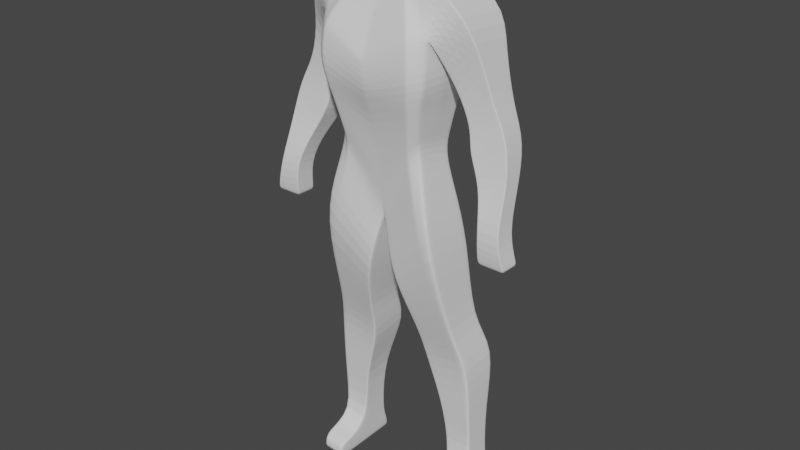 # Source: HumanBase2.blend  (saved by Blender 2.91.10; exported with 4.5.12 LTS)
import bpy
from mathutils import Matrix  # noqa: F401  (used for matrix-valued properties, if any)

bpy.ops.wm.read_factory_settings(use_empty=True)
scene = bpy.context.scene
scene.name = 'Scene'

# ---- collections
col_collection = bpy.data.collections.new('Collection'); scene.collection.children.link(col_collection)

# ---- world
world_world = bpy.data.worlds.new('World'); scene.world = world_world
world_world.use_nodes = True; world_world.node_tree.nodes.clear()
_N = world_world.node_tree.nodes; _L = world_world.node_tree.links
n0 = _N.new('ShaderNodeOutputWorld'); n0.name = 'World Output'; n0.location = (300, 300)
n1 = _N.new('ShaderNodeBackground'); n1.name = 'Background'; n1.location = (10, 300)
n1.inputs[0].default_value = (0.05088, 0.05088, 0.05088, 1.0)
_L.new(n1.outputs[0], n0.inputs[0])
n0.is_active_output = True
world_world.color = (0.05088, 0.05088, 0.05088)
world_world.use_sun_shadow = False
world_world.sun_shadow_jitter_overblur = 0.0

# ---- meshes
me_plane = bpy.data.meshes.new('Plane')
me_plane.from_pydata([(-0.2151, 0.3215, -0.07029), (0.0, -0.03089, -0.1231), (-0.1139, 1.18, -0.1253), (0.0, 1.174, -0.1253), (-0.348, -0.5702, -0.1407), (-0.1551, -0.5892, -0.1407), (-0.4164, -1.411, -0.1946), (-0.2827, -1.43, -0.1946), (-0.2873, 0.87, -0.1846), (0.0, 0.7593, -0.1385), (-0.4155, 1.027, -0.2044), (-0.3001, 0.8401, -0.1846), (-0.5249, 0.5792, -0.1443), (-0.4157, 0.442, -0.1177), (-0.648, 0.06552, 0.03038), (-0.5479, 0.08426, 0.03038), (-0.6877, -0.08108, 0.01519), (-0.5463, -0.08065, 0.01519), (-0.3251, -0.1282, -0.1231), (-0.07497, -0.3655, -0.1297), (-0.4116, -0.7503, -0.2601), (-0.1607, -0.7935, -0.2601), (-0.4141, -1.088, -0.189), (-0.2625, -1.073, -0.189), (-0.6082, 0.4466, -0.1177), (-0.415, 0.3649, -0.09495), (-0.6404, 0.2482, -0.02659), (-0.4971, 0.2283, -0.02659), (-0.4685, 0.8318, -0.1481), (-0.3307, 0.6581, -0.1367), (-0.3057, 0.7277, -0.1385), (0.0, 0.5816, -0.1187), (-0.4261, -1.567, -0.2407), (-0.288, -1.569, -0.2394), (-0.1108, 1.353, -0.1187), (0.0, 1.335, -0.1187), (-0.2151, 0.3673, 0.1245), (0.0, 0.006476, 0.115), (-0.1139, 1.187, 0.08862), (0.0, 1.181, 0.08862), (-0.348, -0.5922, 0.04466), (-0.1551, -0.6111, 0.04466), (-0.4164, -1.429, -0.06743), (-0.2827, -1.448, -0.06743), (-0.2873, 0.9101, 0.1798), (0.0, 0.7678, 0.2564), (-0.4155, 1.076, 0.1361), (-0.3001, 0.8912, 0.1666), (-0.5249, 0.6134, 0.01266), (-0.4157, 0.4914, 0.01646), (-0.648, 0.08071, 0.1418), (-0.5479, 0.09946, 0.1418), (-0.6877, -0.07729, 0.1266), (-0.5463, -0.07685, 0.1266), (-0.3251, -0.0886, 0.1941), (-0.07497, -0.3083, 0.1524), (-0.4116, -0.7747, -0.01908), (-0.1607, -0.8178, -0.01908), (-0.4141, -1.099, -0.03446), (-0.2625, -1.084, -0.03446), (-0.6082, 0.496, 0.01646), (-0.415, 0.3991, 0.03545), (-0.6404, 0.2824, 0.05444), (-0.4971, 0.2624, 0.05444), (-0.4685, 0.8356, 0.03165), (-0.3307, 0.6619, 0.01266), (-0.3057, 0.7252, 0.2051), (0.0, 0.6407, 0.2564), (-0.4261, -1.563, -0.05864), (-0.288, -1.571, -0.05396), (-0.1108, 1.274, 0.08862), (0.0, 1.255, 0.08862), (-0.1748, 0.2554, -0.1017), (-0.09252, 1.179, -0.1253), (-0.3118, -0.5737, -0.1407), (-0.3913, -1.415, -0.1946), (-0.2334, 0.8493, -0.176), (-0.2782, -0.1726, -0.1243), (-0.3646, -0.7584, -0.2601), (-0.3857, -1.085, -0.189), (-0.2484, 0.7003, -0.1348), (-0.3868, -1.569, -0.2407), (-0.09004, 1.349, -0.1187), (-0.1748, 0.2997, 0.1515), (-0.09252, 1.185, 0.08862), (-0.3118, -0.5957, 0.04466), (-0.3913, -1.433, -0.06743), (-0.2334, 0.8924, 0.2358), (-0.2782, -0.1298, 0.1863), (-0.3646, -0.7828, -0.01908), (-0.3857, -1.096, -0.03446), (-0.2484, 0.7183, 0.2564), (-0.3868, -1.565, -0.05864), (-0.09004, 1.27, 0.08862), (-0.2618, 0.5803, -0.1042), (0.0, 0.3881, -0.1008), (-0.2618, 0.5929, 0.1918), (0.0, 0.49, 0.1861), (-0.2163, 0.5682, 0.2139), (-0.2163, 0.5443, -0.1036), (-0.02822, -0.1568, -0.1256), (-0.2565, 0.1522, -0.09016), (-0.02822, -0.112, 0.1291), (-0.2565, 0.1957, 0.1507), (-0.2137, 0.138, 0.1646), (-0.2137, 0.09432, -0.1102), (-0.2337, 0.4247, -0.08381), (-0.2337, 0.4572, 0.1514), (-0.1913, 0.3706, -0.1024), (0.0, 0.1361, -0.1142), (0.0, 0.1992, 0.1434), (-0.1913, 0.4067, 0.1764), (-0.1674, 0.2433, -0.1026), (-0.3052, -0.5744, -0.1407), (-0.3867, -1.415, -0.1946), (-0.2696, -0.1808, -0.1245), (-0.356, -0.7599, -0.2601), (-0.3805, -1.085, -0.189), (-0.3795, -1.57, -0.2407), (-0.1674, 0.2873, 0.1499), (-0.3052, -0.5964, 0.04466), (-0.3867, -1.433, -0.06743), (-0.2696, -0.1373, 0.1849), (-0.356, -0.7842, -0.01908), (-0.3805, -1.096, -0.03446), (-0.3795, -1.565, -0.05864), (-0.08861, 1.179, -0.1253), (-0.2235, 0.8455, -0.1744), (-0.2379, 0.6953, -0.1341), (-0.08624, 1.349, -0.1187), (-0.08861, 1.185, 0.08862), (-0.2235, 0.8871, 0.2367), (-0.2379, 0.715, 0.2564), (-0.08624, 1.27, 0.08862), (-0.2072, 0.5649, 0.2127), (-0.2072, 0.5377, -0.1035), (-0.2059, 0.0837, -0.1108), (-0.2059, 0.1275, 0.1631), (-0.1832, 0.3607, -0.1029), (-0.1832, 0.3979, 0.175), (-0.01569, -0.00519, -0.1212), (-0.1692, -0.5878, -0.1407), (-0.2924, -1.429, -0.1946), (-0.09321, -0.3482, -0.1292), (-0.179, -0.7903, -0.2601), (-0.2736, -1.074, -0.189), (-0.3033, -1.568, -0.2394), (-0.01569, 0.03279, 0.1183), (-0.1692, -0.6098, 0.04466), (-0.2924, -1.447, -0.06743), (-0.09321, -0.2923, 0.1554), (-0.179, -0.8147, -0.01908), (-0.2736, -1.085, -0.03446), (-0.3033, -1.57, -0.05396), (-0.01942, 0.4021, -0.1011), (-0.04487, -0.08956, 0.1323), (-0.01717, 0.1572, -0.1132), (-0.008305, 1.174, -0.1253), (-0.02095, 0.7674, -0.1418), (-0.02229, 0.5923, -0.1201), (-0.008082, 1.336, -0.1187), (-0.008305, 1.181, 0.08862), (-0.02095, 0.779, 0.2545), (-0.02229, 0.6477, 0.2564), (-0.008082, 1.257, 0.08862), (-0.01942, 0.497, 0.1886), (-0.04487, -0.1343, -0.1242), (-0.01717, 0.2178, 0.1463), (0.0, 1.157, -0.1258), (-0.121, 1.167, -0.1277), (-0.4108, 1.02, -0.2036), (-0.5204, 0.5736, -0.1432), (-0.6439, 0.06628, 0.03038), (-0.6819, -0.08107, 0.01519), (-0.6003, 0.4433, -0.1168), (-0.6346, 0.2474, -0.02659), (-0.4628, 0.8247, -0.1477), (0.0, 1.164, 0.09549), (-0.121, 1.175, 0.09235), (-0.4108, 1.069, 0.1373), (-0.5204, 0.6084, 0.01282), (-0.6439, 0.08148, 0.1418), (-0.6819, -0.07727, 0.1266), (-0.6003, 0.492, 0.01724), (-0.6346, 0.2816, 0.05444), (-0.4628, 0.8285, 0.03087), (-0.09829, 1.173, 0.09465), (-0.09829, 1.165, -0.1274), (-0.09414, 1.173, 0.09468), (-0.09414, 1.165, -0.1273), (-0.008822, 1.165, 0.09541), (-0.008822, 1.158, -0.126), (-0.2738, 0.8941, -0.18), (-0.309, 0.8547, -0.1862), (-0.4242, 0.4527, -0.1198), (-0.5556, 0.08281, 0.03038), (-0.5573, -0.08069, 0.01519), (-0.43, 0.3713, -0.09672), (-0.5082, 0.2298, -0.02659), (-0.3414, 0.6716, -0.1376), (-0.2738, 0.9316, 0.1727), (-0.309, 0.9056, 0.1642), (-0.4242, 0.5009, 0.01616), (-0.5556, 0.098, 0.1418), (-0.5573, -0.07689, 0.1266), (-0.43, 0.4066, 0.03397), (-0.5082, 0.264, 0.05444), (-0.3414, 0.6754, 0.01414), (-0.2225, 0.8749, -0.172), (-0.2131, 0.8713, -0.1706), (-0.01997, 0.799, -0.1406), (0.0, 0.7915, -0.1374), (0.0, 0.7999, 0.2433), (-0.2225, 0.9151, 0.2244), (-0.2131, 0.9103, 0.2252), (-0.01997, 0.8102, 0.2416), (-0.6404, 0.2509, -0.02016), (-0.6082, 0.4505, -0.1071), (-0.5479, 0.08547, 0.03922), (-0.5463, -0.08035, 0.02403), (-0.1139, 1.18, -0.1083), (-0.1108, 1.346, -0.1022), (-0.4971, 0.231, -0.02016), (-0.3251, -0.125, -0.09793), (-0.2151, 0.3251, -0.05484), (-0.07497, -0.3609, -0.1073), (-0.1551, -0.5909, -0.126), (-0.4685, 0.8321, -0.1339), (-0.4155, 1.031, -0.1774), (-0.3057, 0.7275, -0.1112), (-0.3307, 0.6584, -0.1249), (-0.4157, 0.446, -0.1071), (-0.4116, -0.7522, -0.241), (-0.348, -0.5719, -0.126), (-0.2873, 0.8732, -0.1557), (-0.3001, 0.8442, -0.1568), (-0.1607, -0.7954, -0.241), (-0.2625, -1.073, -0.1768), (-0.5249, 0.5819, -0.1319), (-0.4141, -1.089, -0.1768), (-0.2827, -1.432, -0.1849), (-0.288, -1.569, -0.2258), (-0.4261, -1.564, -0.2262), (0.0, -0.02793, -0.1042), (-0.648, 0.06672, 0.03922), (-0.4164, -1.413, -0.1849), (-0.415, 0.3676, -0.08461), (-0.6877, -0.08078, 0.02403), (0.0, 1.328, -0.1022), (-0.09004, 1.343, -0.1022), (-0.3868, -1.566, -0.2262), (-0.2618, 0.5813, -0.08073), (-0.02822, -0.1533, -0.1054), (-0.2565, 0.1557, -0.07106), (-0.2337, 0.4272, -0.06516), (-0.08624, 1.342, -0.1022), (-0.3795, -1.567, -0.2262), (-0.008082, 1.33, -0.1022), (-0.3033, -1.568, -0.2258), (-0.6819, -0.08077, 0.02403), (-0.5573, -0.08038, 0.02403), (-0.6404, 0.2795, 0.04756), (-0.5479, 0.09817, 0.1323), (-0.1139, 1.186, 0.07046), (-0.4971, 0.2595, 0.04756), (-0.3251, -0.09196, 0.1672), (-0.07497, -0.3132, 0.1284), (-0.4685, 0.8353, 0.01639), (-0.3307, 0.6616, -2.304e-05), (-0.4116, -0.7726, -0.03954), (-0.2873, 0.9067, 0.1488), (-0.1607, -0.8158, -0.03954), (-0.5249, 0.6105, -0.000668), (-0.4141, -1.098, -0.04759), (-0.288, -1.57, -0.07376), (0.0, 0.003303, 0.09482), (-0.648, 0.07942, 0.1323), (-0.09004, 1.277, 0.07102), (-0.3868, -1.568, -0.07419), (-0.2618, 0.5918, 0.1667), (-0.02822, -0.1158, 0.1075), (-0.2565, 0.192, 0.1303), (-0.2337, 0.4545, 0.1314), (-0.08624, 1.276, 0.07102), (-0.3795, -1.573, -0.07376), (-0.008082, 1.263, 0.07102), (-0.3033, -1.57, -0.07376), (-0.6819, -0.07759, 0.1171), (-0.5573, -0.07721, 0.1171), (-0.6082, 0.4918, 0.005065), (-0.5463, -0.07718, 0.1171), (-0.1108, 1.28, 0.07102), (-0.2151, 0.3634, 0.108), (-0.1551, -0.6093, 0.02893), (-0.4155, 1.072, 0.1072), (-0.3057, 0.7254, 0.1759), (-0.4157, 0.4872, 0.005065), (-0.348, -0.5903, 0.02893), (-0.3001, 0.8869, 0.1368), (-0.2625, -1.083, -0.04759), (-0.2827, -1.446, -0.07776), (-0.4261, -1.566, -0.07419), (-0.4164, -1.427, -0.07776), (-0.415, 0.3962, 0.02438), (-0.6877, -0.07761, 0.1171), (0.0, 1.262, 0.07102), (-0.2914, -1.475, 0.1415), (-0.2817, -1.477, 0.1415), (-0.3023, -1.57, 0.1554), (-0.2869, -1.571, 0.1554), (-0.4153, -1.458, 0.1415), (-0.4251, -1.563, 0.1537), (-0.3903, -1.461, 0.1415), (-0.3857, -1.565, 0.1537), (-0.3857, -1.462, 0.1415), (-0.3785, -1.565, 0.1537), (-0.4206, -1.487, -0.2279), (-0.2853, -1.495, -0.2272), (-0.4206, -1.498, -0.06304), (-0.2853, -1.509, -0.06069), (-0.3884, -1.49, -0.2279), (-0.3825, -1.491, -0.2279), (-0.2979, -1.494, -0.2272), (-0.2853, -1.496, -0.2156), (-0.4206, -1.487, -0.2158), (-0.2853, -1.508, -0.07576), (-0.4206, -1.499, -0.07597), (-0.4196, -1.513, 0.1476), (-0.2843, -1.524, 0.1484), (-0.3874, -1.516, 0.1476), (-0.3815, -1.516, 0.1476), (-0.2968, -1.523, 0.1484)], [], [(191, 157, 3, 168), (77, 74, 4, 18), (79, 75, 6, 22), (159, 158, 9, 31), (169, 170, 10, 2), (176, 171, 12, 28), (175, 172, 14, 26), (172, 173, 16, 14), (105, 77, 18, 101), (74, 78, 20, 4), (78, 79, 22, 20), (171, 174, 24, 12), (174, 175, 26, 24), (170, 176, 28, 10), (154, 159, 31, 95), (320, 81, 32, 316), (157, 160, 35, 3), (190, 177, 39, 161), (88, 54, 40, 85), (90, 58, 42, 86), (163, 67, 45, 162), (178, 38, 46, 179), (185, 64, 48, 180), (184, 62, 50, 181), (181, 50, 52, 182), (104, 103, 54, 88), (85, 40, 56, 89), (89, 56, 58, 90), (180, 48, 60, 183), (183, 60, 62, 184), (179, 46, 64, 185), (165, 97, 67, 163), (153, 69, 309, 308), (161, 39, 71, 164), (289, 261, 62, 60), (290, 262, 51, 53), (291, 263, 38, 70), (262, 264, 63, 51), (281, 265, 54, 103), (293, 266, 55, 41), (294, 267, 64, 46), (282, 292, 36, 107), (263, 294, 46, 38), (296, 268, 65, 49), (297, 269, 56, 40), (298, 270, 44, 47), (299, 271, 57, 59), (270, 295, 66, 44), (267, 272, 48, 64), (269, 273, 58, 56), (268, 298, 47, 65), (265, 297, 40, 54), (300, 299, 59, 43), (286, 274, 69, 153), (280, 275, 37, 102), (261, 276, 50, 62), (326, 301, 68, 318), (272, 289, 60, 48), (303, 296, 49, 61), (325, 300, 43, 319), (273, 302, 42, 58), (264, 303, 61, 63), (288, 290, 53, 204), (277, 291, 70, 93), (271, 293, 41, 57), (276, 304, 52, 50), (283, 277, 93, 133), (301, 278, 92, 68), (38, 84, 93, 70), (125, 153, 308, 315), (96, 98, 91, 66), (123, 89, 90, 124), (120, 85, 89, 123), (137, 104, 88, 122), (66, 91, 87, 44), (124, 90, 86, 121), (122, 88, 85, 120), (178, 186, 84, 38), (2, 34, 82, 73), (321, 118, 81, 320), (94, 30, 80, 99), (116, 117, 79, 78), (113, 116, 78, 74), (136, 115, 77, 105), (30, 8, 76, 80), (117, 114, 75, 79), (115, 113, 74, 77), (169, 2, 73, 187), (106, 94, 99, 108), (107, 111, 98, 96), (295, 279, 96, 66), (167, 110, 97, 165), (156, 154, 95, 109), (112, 136, 105, 72), (119, 83, 104, 137), (266, 280, 102, 55), (292, 281, 103, 36), (83, 36, 103, 104), (72, 105, 101, 0), (140, 156, 109, 1), (147, 37, 110, 167), (36, 83, 111, 107), (0, 106, 108, 72), (279, 282, 107, 96), (83, 119, 139, 111), (72, 108, 138, 112), (147, 119, 137, 155), (140, 166, 136, 112), (108, 99, 135, 138), (111, 139, 134, 98), (143, 141, 113, 115), (145, 142, 114, 117), (166, 143, 115, 136), (141, 144, 116, 113), (144, 145, 117, 116), (322, 146, 118, 321), (150, 122, 120, 148), (152, 124, 121, 149), (155, 137, 122, 150), (148, 120, 123, 151), (151, 123, 124, 152), (319, 43, 307, 328), (285, 283, 133, 164), (278, 284, 125, 92), (84, 130, 133, 93), (98, 134, 132, 91), (91, 132, 131, 87), (186, 188, 130, 84), (73, 82, 129, 126), (99, 80, 128, 135), (80, 76, 127, 128), (187, 73, 126, 189), (305, 285, 164, 71), (86, 42, 310, 312), (57, 151, 152, 59), (41, 148, 151, 57), (102, 155, 150, 55), (59, 152, 149, 43), (55, 150, 148, 41), (317, 33, 146, 322), (21, 23, 145, 144), (5, 21, 144, 141), (100, 19, 143, 166), (23, 7, 142, 145), (19, 5, 141, 143), (1, 100, 166, 140), (37, 147, 155, 102), (119, 147, 167, 139), (112, 138, 156, 140), (138, 135, 154, 156), (139, 167, 165, 134), (284, 286, 153, 125), (130, 161, 164, 133), (134, 165, 163, 132), (132, 163, 162, 131), (188, 190, 161, 130), (126, 129, 160, 157), (135, 128, 159, 154), (128, 127, 158, 159), (189, 126, 157, 191), (209, 189, 191, 210), (214, 215, 190, 188), (208, 187, 189, 209), (213, 214, 188, 186), (192, 169, 187, 208), (200, 213, 186, 178), (304, 287, 182, 52), (201, 179, 185, 207), (205, 183, 184, 206), (202, 180, 183, 205), (203, 181, 182, 204), (206, 184, 181, 203), (207, 185, 180, 202), (200, 178, 179, 201), (215, 212, 177, 190), (193, 199, 176, 170), (197, 198, 175, 174), (194, 197, 174, 171), (195, 196, 173, 172), (198, 195, 172, 175), (199, 194, 171, 176), (192, 193, 170, 169), (210, 191, 168, 211), (158, 210, 211, 9), (8, 11, 193, 192), (29, 13, 194, 199), (27, 15, 195, 198), (15, 17, 196, 195), (13, 25, 197, 194), (25, 27, 198, 197), (11, 29, 199, 193), (162, 45, 212, 215), (44, 200, 201, 47), (65, 207, 202, 49), (63, 206, 203, 51), (51, 203, 204, 53), (49, 202, 205, 61), (61, 205, 206, 63), (47, 201, 207, 65), (44, 87, 213, 200), (8, 192, 208, 76), (87, 131, 214, 213), (76, 208, 209, 127), (131, 162, 215, 214), (127, 209, 210, 158), (287, 288, 204, 182), (173, 196, 260, 259), (16, 173, 259, 247), (118, 146, 258, 256), (35, 160, 257, 248), (81, 118, 256, 250), (160, 129, 255, 257), (94, 106, 254, 251), (0, 101, 253, 224), (19, 100, 252, 225), (30, 94, 251, 229), (32, 81, 250, 242), (129, 82, 249, 255), (14, 16, 247, 244), (21, 5, 226, 236), (82, 34, 221, 249), (196, 17, 219, 260), (27, 25, 246, 222), (22, 6, 245, 239), (317, 7, 240, 323), (25, 13, 231, 246), (12, 24, 217, 238), (316, 32, 242, 324), (26, 14, 244, 216), (100, 1, 243, 252), (146, 33, 241, 258), (7, 23, 237, 240), (18, 4, 233, 223), (29, 11, 235, 230), (20, 22, 239, 232), (28, 12, 238, 227), (8, 30, 229, 234), (23, 21, 236, 237), (11, 8, 234, 235), (4, 20, 232, 233), (13, 29, 230, 231), (2, 10, 228, 220), (106, 0, 224, 254), (10, 28, 227, 228), (5, 19, 225, 226), (101, 18, 223, 253), (15, 27, 222, 218), (34, 2, 220, 221), (17, 15, 218, 219), (24, 26, 216, 217), (259, 260, 288, 287), (247, 259, 287, 304), (256, 258, 286, 284), (248, 257, 285, 305), (250, 256, 284, 278), (257, 255, 283, 285), (251, 254, 282, 279), (224, 253, 281, 292), (225, 252, 280, 266), (229, 251, 279, 295), (242, 250, 278, 301), (255, 249, 277, 283), (244, 247, 304, 276), (236, 226, 293, 271), (249, 221, 291, 277), (260, 219, 290, 288), (222, 246, 303, 264), (239, 245, 302, 273), (323, 240, 300, 325), (246, 231, 296, 303), (238, 217, 289, 272), (324, 242, 301, 326), (216, 244, 276, 261), (252, 243, 275, 280), (258, 241, 274, 286), (240, 237, 299, 300), (223, 233, 297, 265), (230, 235, 298, 268), (232, 239, 273, 269), (227, 238, 272, 267), (234, 229, 295, 270), (237, 236, 271, 299), (235, 234, 270, 298), (233, 232, 269, 297), (231, 230, 268, 296), (220, 228, 294, 263), (254, 224, 292, 282), (228, 227, 267, 294), (226, 225, 266, 293), (253, 223, 265, 281), (218, 222, 264, 262), (221, 220, 263, 291), (219, 218, 262, 290), (217, 216, 261, 289), (329, 327, 311, 313), (330, 329, 313, 315), (331, 330, 315, 308), (328, 331, 308, 309), (121, 86, 312, 314), (92, 125, 315, 313), (318, 68, 311, 327), (68, 92, 313, 311), (149, 121, 314, 306), (43, 149, 306, 307), (42, 318, 327, 310), (307, 306, 331, 328), (306, 314, 330, 331), (314, 312, 329, 330), (312, 310, 327, 329), (245, 324, 326, 302), (241, 323, 325, 274), (6, 316, 324, 245), (33, 317, 323, 241), (7, 317, 322, 142), (69, 319, 328, 309), (142, 322, 321, 114), (114, 321, 320, 75), (274, 325, 319, 69), (302, 326, 318, 42), (75, 320, 316, 6)])
_uv = me_plane.uv_layers.new(name='UVMap')
_uv.uv.foreach_set('vector', [0.9271, 0.9873, 0.9271, 1.0, 1.0, 1.0, 1.0, 0.9873, 0.1874, 0.0, 0.1874, 0.0, 0.0, 0.0, 0.0, 0.0, 0.1874, 0.0, 0.1874, 0.0, 0.0, 0.0, 0.0, 0.0, 0.9271, 0.5669, 0.9271, 0.6896, 1.0, 0.6896, 1.0, 0.5669, 0.0, 0.9873, 0.0, 0.9873, 0.0, 1.0, 0.0, 1.0, 0.0, 0.9873, 0.0, 0.9873, 0.0, 1.0, 0.0, 1.0, 0.0, 0.9873, 0.0, 0.9873, 0.0, 1.0, 0.0, 1.0, 0.0, 0.9873, 0.0, 0.9873, 0.0, 1.0, 0.0, 1.0, 0.1874, 0.0, 0.1874, 0.0, 0.0, 0.0, 0.0, 0.0, 0.1874, 0.0, 0.1874, 0.0, 0.0, 0.0, 0.0, 0.0, 0.1874, 0.0, 0.1874, 0.0, 0.0, 0.0, 0.0, 0.0, 0.0, 0.9873, 0.0, 0.9873, 0.0, 1.0, 0.0, 1.0, 0.0, 0.9873, 0.0, 0.9873, 0.0, 1.0, 0.0, 1.0, 0.0, 0.9873, 0.0, 0.9873, 0.0, 1.0, 0.0, 1.0, 0.9271, 0.3709, 0.9271, 0.5669, 1.0, 0.5669, 1.0, 0.3709, 0.1874, 0.0, 0.1874, 0.0, 0.0, 0.0, 0.0, 0.0, 0.9271, 1.0, 0.9271, 1.0, 1.0, 1.0, 1.0, 1.0, 0.9271, 0.9873, 1.0, 0.9873, 1.0, 1.0, 0.9271, 1.0, 0.1874, 0.0, 0.0, 0.0, 0.0, 0.0, 0.1874, 0.0, 0.1874, 0.0, 0.0, 0.0, 0.0, 0.0, 0.1874, 0.0, 0.9271, 0.5669, 1.0, 0.5669, 1.0, 0.6896, 0.9271, 0.6896, 0.0, 0.9873, 0.0, 1.0, 0.0, 1.0, 0.0, 0.9873, 0.0, 0.9873, 0.0, 1.0, 0.0, 1.0, 0.0, 0.9873, 0.0, 0.9873, 0.0, 1.0, 0.0, 1.0, 0.0, 0.9873, 0.0, 0.9873, 0.0, 1.0, 0.0, 1.0, 0.0, 0.9873, 0.1874, 0.0, 0.0, 0.0, 0.0, 0.0, 0.1874, 0.0, 0.1874, 0.0, 0.0, 0.0, 0.0, 0.0, 0.1874, 0.0, 0.1874, 0.0, 0.0, 0.0, 0.0, 0.0, 0.1874, 0.0, 0.0, 0.9873, 0.0, 1.0, 0.0, 1.0, 0.0, 0.9873, 0.0, 0.9873, 0.0, 1.0, 0.0, 1.0, 0.0, 0.9873, 0.0, 0.9873, 0.0, 1.0, 0.0, 1.0, 0.0, 0.9873, 0.9271, 0.3709, 1.0, 0.3709, 1.0, 0.5669, 0.9271, 0.5669, 0.9271, 0.0, 1.0, 0.0, 1.0, 0.0, 0.9271, 0.0, 0.9271, 1.0, 1.0, 1.0, 1.0, 1.0, 0.9271, 1.0, 0.0, 1.0, 0.0, 1.0, 0.0, 1.0, 0.0, 1.0, 0.0, 0.6896, 0.0, 0.6896, 0.0, 0.6896, 0.0, 0.6896, 0.0, 1.0, 0.0, 1.0, 0.0, 1.0, 0.0, 1.0, 0.0, 0.6896, 0.0, 0.6896, 0.0, 0.6896, 0.0, 0.6896, 0.0, 0.0, 0.0, 0.0, 0.0, 0.0, 0.0, 0.0, 1.0, 0.0, 1.0, 0.0, 1.0, 0.0, 1.0, 0.0, 0.0, 1.0, 0.0, 1.0, 0.0, 1.0, 0.0, 1.0, 0.0, 0.1478, 0.0, 0.0, 0.0, 0.0, 0.0, 0.1478, 0.0, 1.0, 0.0, 1.0, 0.0, 1.0, 0.0, 1.0, 0.0, 0.6896, 0.0, 0.6896, 0.0, 0.6896, 0.0, 0.6896, 0.0, 0.0, 0.0, 0.0, 0.0, 0.0, 0.0, 0.0, 0.0, 0.6896, 0.0, 0.6896, 0.0, 0.6896, 0.0, 0.6896, 1.0, 0.0, 1.0, 0.0, 1.0, 0.0, 1.0, 0.0, 0.0, 0.6896, 0.0, 0.5669, 0.0, 0.5669, 0.0, 0.6896, 0.0, 1.0, 0.0, 1.0, 0.0, 1.0, 0.0, 1.0, 0.0, 0.0, 0.0, 0.0, 0.0, 0.0, 0.0, 0.0, 0.0, 0.6896, 0.0, 0.6896, 0.0, 0.6896, 0.0, 0.6896, 0.0, 0.0, 0.0, 0.0, 0.0, 0.0, 0.0, 0.0, 1.0, 0.0, 1.0, 0.0, 1.0, 0.0, 1.0, 0.0, 0.9271, 0.0, 1.0, 0.0, 1.0, 0.0, 0.9271, 0.0, 1.0, 0.0, 1.0, 0.0, 1.0, 0.0, 1.0, 0.0, 0.0, 1.0, 0.0, 1.0, 0.0, 1.0, 0.0, 1.0, 0.0, 0.0, 0.0, 0.0, 0.0, 0.0, 0.0, 0.0, 0.0, 1.0, 0.0, 1.0, 0.0, 1.0, 0.0, 1.0, 0.0, 0.6896, 0.0, 0.6896, 0.0, 0.6896, 0.0, 0.6896, 1.0, 0.0, 1.0, 0.0, 1.0, 0.0, 1.0, 0.0, 0.0, 0.0, 0.0, 0.0, 0.0, 0.0, 0.0, 0.0, 0.0, 0.6896, 0.0, 0.6896, 0.0, 0.6896, 0.0, 0.6896, 0.0, 0.7137, 0.0, 0.6896, 0.0, 0.6896, 0.0, 0.7137, 0.1874, 1.0, 0.0, 1.0, 0.0, 1.0, 0.1874, 1.0, 1.0, 0.0, 1.0, 0.0, 1.0, 0.0, 1.0, 0.0, 0.0, 1.0, 0.0, 1.0, 0.0, 1.0, 0.0, 1.0, 0.2218, 1.0, 0.1874, 1.0, 0.1874, 1.0, 0.2218, 1.0, 0.0, 0.0, 0.1874, 0.0, 0.1874, 0.0, 0.0, 0.0, 0.0, 1.0, 0.1874, 1.0, 0.1874, 1.0, 0.0, 1.0, 0.2218, 0.0, 0.9271, 0.0, 0.9271, 0.0, 0.2218, 0.0, 0.0, 0.3709, 0.1874, 0.3709, 0.1874, 0.5669, 0.0, 0.5669, 0.2218, 0.0, 0.1874, 0.0, 0.1874, 0.0, 0.2218, 0.0, 0.2218, 0.0, 0.1874, 0.0, 0.1874, 0.0, 0.2218, 0.0, 0.2218, 0.0, 0.1874, 0.0, 0.1874, 0.0, 0.2218, 0.0, 0.0, 0.5669, 0.1874, 0.5669, 0.1874, 0.6896, 0.0, 0.6896, 0.2218, 0.0, 0.1874, 0.0, 0.1874, 0.0, 0.2218, 0.0, 0.2218, 0.0, 0.1874, 0.0, 0.1874, 0.0, 0.2218, 0.0, 0.0, 0.9873, 0.1874, 0.9873, 0.1874, 1.0, 0.0, 1.0, 0.0, 1.0, 0.0, 1.0, 0.1874, 1.0, 0.1874, 1.0, 0.2218, 0.0, 0.2218, 0.0, 0.1874, 0.0, 0.1874, 0.0, 0.0, 0.3709, 0.0, 0.5669, 0.1874, 0.5669, 0.1874, 0.3709, 0.2218, 0.0, 0.2218, 0.0, 0.1874, 0.0, 0.1874, 0.0, 0.2218, 0.0, 0.2218, 0.0, 0.1874, 0.0, 0.1874, 0.0, 0.2218, 0.0, 0.2218, 0.0, 0.1874, 0.0, 0.1874, 0.0, 0.0, 0.5669, 0.0, 0.6896, 0.1874, 0.6896, 0.1874, 0.5669, 0.2218, 0.0, 0.2218, 0.0, 0.1874, 0.0, 0.1874, 0.0, 0.2218, 0.0, 0.2218, 0.0, 0.1874, 0.0, 0.1874, 0.0, 0.0, 0.9873, 0.0, 1.0, 0.1874, 1.0, 0.1874, 0.9873, 0.0, 0.1478, 0.0, 0.3709, 0.1874, 0.3709, 0.1874, 0.1478, 0.0, 0.1478, 0.1874, 0.1478, 0.1874, 0.3709, 0.0, 0.3709, 0.0, 0.5669, 0.0, 0.3709, 0.0, 0.3709, 0.0, 0.5669, 0.9271, 0.1478, 1.0, 0.1478, 1.0, 0.3709, 0.9271, 0.3709, 0.9271, 0.1478, 0.9271, 0.3709, 1.0, 0.3709, 1.0, 0.1478, 0.2218, 0.0, 0.2218, 0.0, 0.1874, 0.0, 0.1874, 0.0, 0.2218, 0.0, 0.1874, 0.0, 0.1874, 0.0, 0.2218, 0.0, 1.0, 0.0, 1.0, 0.0, 1.0, 0.0, 1.0, 0.0, 0.0, 0.0, 0.0, 0.0, 0.0, 0.0, 0.0, 0.0, 0.1874, 0.0, 0.0, 0.0, 0.0, 0.0, 0.1874, 0.0, 0.1874, 0.0, 0.1874, 0.0, 0.0, 0.0, 0.0, 0.0, 0.9271, 0.0, 0.9271, 0.1478, 1.0, 0.1478, 1.0, 0.0, 0.9271, 0.0, 1.0, 0.0, 1.0, 0.1478, 0.9271, 0.1478, 0.0, 0.0, 0.1874, 0.0, 0.1874, 0.1478, 0.0, 0.1478, 0.0, 0.0, 0.0, 0.1478, 0.1874, 0.1478, 0.1874, 0.0, 0.0, 0.3709, 0.0, 0.1478, 0.0, 0.1478, 0.0, 0.3709, 0.1874, 0.0, 0.2218, 0.0, 0.2218, 0.1478, 0.1874, 0.1478, 0.1874, 0.0, 0.1874, 0.1478, 0.2218, 0.1478, 0.2218, 0.0, 0.9271, 0.0, 0.2218, 0.0, 0.2218, 0.0, 0.9271, 0.0, 0.9271, 0.0, 0.9271, 0.0, 0.2218, 0.0, 0.2218, 0.0, 0.1874, 0.1478, 0.1874, 0.3709, 0.2218, 0.3709, 0.2218, 0.1478, 0.1874, 0.1478, 0.2218, 0.1478, 0.2218, 0.3709, 0.1874, 0.3709, 0.9271, 0.0, 0.9271, 0.0, 0.2218, 0.0, 0.2218, 0.0, 0.9271, 0.0, 0.9271, 0.0, 0.2218, 0.0, 0.2218, 0.0, 0.9271, 0.0, 0.9271, 0.0, 0.2218, 0.0, 0.2218, 0.0, 0.9271, 0.0, 0.9271, 0.0, 0.2218, 0.0, 0.2218, 0.0, 0.9271, 0.0, 0.9271, 0.0, 0.2218, 0.0, 0.2218, 0.0, 0.9271, 0.0, 0.9271, 0.0, 0.2218, 0.0, 0.2218, 0.0, 0.9271, 0.0, 0.2218, 0.0, 0.2218, 0.0, 0.9271, 0.0, 0.9271, 0.0, 0.2218, 0.0, 0.2218, 0.0, 0.9271, 0.0, 0.9271, 0.0, 0.2218, 0.0, 0.2218, 0.0, 0.9271, 0.0, 0.9271, 0.0, 0.2218, 0.0, 0.2218, 0.0, 0.9271, 0.0, 0.9271, 0.0, 0.2218, 0.0, 0.2218, 0.0, 0.9271, 0.0, 1.0, 0.0, 1.0, 0.0, 1.0, 0.0, 1.0, 0.0, 0.9271, 1.0, 0.2218, 1.0, 0.2218, 1.0, 0.9271, 1.0, 0.1874, 0.0, 0.2218, 0.0, 0.2218, 0.0, 0.1874, 0.0, 0.1874, 1.0, 0.2218, 1.0, 0.2218, 1.0, 0.1874, 1.0, 0.1874, 0.3709, 0.2218, 0.3709, 0.2218, 0.5669, 0.1874, 0.5669, 0.1874, 0.5669, 0.2218, 0.5669, 0.2218, 0.6896, 0.1874, 0.6896, 0.1874, 0.9873, 0.2218, 0.9873, 0.2218, 1.0, 0.1874, 1.0, 0.1874, 1.0, 0.1874, 1.0, 0.2218, 1.0, 0.2218, 1.0, 0.1874, 0.3709, 0.1874, 0.5669, 0.2218, 0.5669, 0.2218, 0.3709, 0.1874, 0.5669, 0.1874, 0.6896, 0.2218, 0.6896, 0.2218, 0.5669, 0.1874, 0.9873, 0.1874, 1.0, 0.2218, 1.0, 0.2218, 0.9873, 1.0, 1.0, 0.9271, 1.0, 0.9271, 1.0, 1.0, 1.0, 0.1874, 0.0, 0.0, 0.0, 0.0, 0.0, 0.1874, 0.0, 1.0, 0.0, 0.9271, 0.0, 0.9271, 0.0, 1.0, 0.0, 1.0, 0.0, 0.9271, 0.0, 0.9271, 0.0, 1.0, 0.0, 1.0, 0.0, 0.9271, 0.0, 0.9271, 0.0, 1.0, 0.0, 1.0, 0.0, 0.9271, 0.0, 0.9271, 0.0, 1.0, 0.0, 1.0, 0.0, 0.9271, 0.0, 0.9271, 0.0, 1.0, 0.0, 1.0, 0.0, 1.0, 0.0, 0.9271, 0.0, 0.9271, 0.0, 1.0, 0.0, 1.0, 0.0, 0.9271, 0.0, 0.9271, 0.0, 1.0, 0.0, 1.0, 0.0, 0.9271, 0.0, 0.9271, 0.0, 1.0, 0.0, 1.0, 0.0, 0.9271, 0.0, 0.9271, 0.0, 1.0, 0.0, 1.0, 0.0, 0.9271, 0.0, 0.9271, 0.0, 1.0, 0.0, 1.0, 0.0, 0.9271, 0.0, 0.9271, 0.0, 1.0, 0.0, 1.0, 0.0, 0.9271, 0.0, 0.9271, 0.0, 1.0, 0.0, 0.9271, 0.0, 0.9271, 0.0, 1.0, 0.0, 0.2218, 0.0, 0.9271, 0.0, 0.9271, 0.1478, 0.2218, 0.1478, 0.2218, 0.0, 0.2218, 0.1478, 0.9271, 0.1478, 0.9271, 0.0, 0.2218, 0.1478, 0.2218, 0.3709, 0.9271, 0.3709, 0.9271, 0.1478, 0.2218, 0.1478, 0.9271, 0.1478, 0.9271, 0.3709, 0.2218, 0.3709, 0.2218, 0.0, 0.9271, 0.0, 0.9271, 0.0, 0.2218, 0.0, 0.2218, 1.0, 0.9271, 1.0, 0.9271, 1.0, 0.2218, 1.0, 0.2218, 0.3709, 0.9271, 0.3709, 0.9271, 0.5669, 0.2218, 0.5669, 0.2218, 0.5669, 0.9271, 0.5669, 0.9271, 0.6896, 0.2218, 0.6896, 0.2218, 0.9873, 0.9271, 0.9873, 0.9271, 1.0, 0.2218, 1.0, 0.2218, 1.0, 0.2218, 1.0, 0.9271, 1.0, 0.9271, 1.0, 0.2218, 0.3709, 0.2218, 0.5669, 0.9271, 0.5669, 0.9271, 0.3709, 0.2218, 0.5669, 0.2218, 0.6896, 0.9271, 0.6896, 0.9271, 0.5669, 0.2218, 0.9873, 0.2218, 1.0, 0.9271, 1.0, 0.9271, 0.9873, 0.2218, 0.7137, 0.2218, 0.9873, 0.9271, 0.9873, 0.9271, 0.7137, 0.2218, 0.7137, 0.9271, 0.7137, 0.9271, 0.9873, 0.2218, 0.9873, 0.1874, 0.7137, 0.1874, 0.9873, 0.2218, 0.9873, 0.2218, 0.7137, 0.1874, 0.7137, 0.2218, 0.7137, 0.2218, 0.9873, 0.1874, 0.9873, 0.0, 0.7137, 0.0, 0.9873, 0.1874, 0.9873, 0.1874, 0.7137, 0.0, 0.7137, 0.1874, 0.7137, 0.1874, 0.9873, 0.0, 0.9873, 0.0, 1.0, 0.0, 0.9873, 0.0, 0.9873, 0.0, 1.0, 0.0, 0.7137, 0.0, 0.9873, 0.0, 0.9873, 0.0, 0.7137, 0.0, 0.7137, 0.0, 0.9873, 0.0, 0.9873, 0.0, 0.7137, 0.0, 0.7137, 0.0, 0.9873, 0.0, 0.9873, 0.0, 0.7137, 0.0, 0.7137, 0.0, 0.9873, 0.0, 0.9873, 0.0, 0.7137, 0.0, 0.7137, 0.0, 0.9873, 0.0, 0.9873, 0.0, 0.7137, 0.0, 0.7137, 0.0, 0.9873, 0.0, 0.9873, 0.0, 0.7137, 0.0, 0.7137, 0.0, 0.9873, 0.0, 0.9873, 0.0, 0.7137, 0.9271, 0.7137, 1.0, 0.7137, 1.0, 0.9873, 0.9271, 0.9873, 0.0, 0.7137, 0.0, 0.7137, 0.0, 0.9873, 0.0, 0.9873, 0.0, 0.7137, 0.0, 0.7137, 0.0, 0.9873, 0.0, 0.9873, 0.0, 0.7137, 0.0, 0.7137, 0.0, 0.9873, 0.0, 0.9873, 0.0, 0.7137, 0.0, 0.7137, 0.0, 0.9873, 0.0, 0.9873, 0.0, 0.7137, 0.0, 0.7137, 0.0, 0.9873, 0.0, 0.9873, 0.0, 0.7137, 0.0, 0.7137, 0.0, 0.9873, 0.0, 0.9873, 0.0, 0.7137, 0.0, 0.7137, 0.0, 0.9873, 0.0, 0.9873, 0.9271, 0.7137, 0.9271, 0.9873, 1.0, 0.9873, 1.0, 0.7137, 0.9271, 0.6896, 0.9271, 0.7137, 1.0, 0.7137, 1.0, 0.6896, 0.0, 0.6896, 0.0, 0.6896, 0.0, 0.7137, 0.0, 0.7137, 0.0, 0.6896, 0.0, 0.6896, 0.0, 0.7137, 0.0, 0.7137, 0.0, 0.6896, 0.0, 0.6896, 0.0, 0.7137, 0.0, 0.7137, 0.0, 0.6896, 0.0, 0.6896, 0.0, 0.7137, 0.0, 0.7137, 0.0, 0.6896, 0.0, 0.6896, 0.0, 0.7137, 0.0, 0.7137, 0.0, 0.6896, 0.0, 0.6896, 0.0, 0.7137, 0.0, 0.7137, 0.0, 0.6896, 0.0, 0.6896, 0.0, 0.7137, 0.0, 0.7137, 0.9271, 0.6896, 1.0, 0.6896, 1.0, 0.7137, 0.9271, 0.7137, 0.0, 0.6896, 0.0, 0.7137, 0.0, 0.7137, 0.0, 0.6896, 0.0, 0.6896, 0.0, 0.7137, 0.0, 0.7137, 0.0, 0.6896, 0.0, 0.6896, 0.0, 0.7137, 0.0, 0.7137, 0.0, 0.6896, 0.0, 0.6896, 0.0, 0.7137, 0.0, 0.7137, 0.0, 0.6896, 0.0, 0.6896, 0.0, 0.7137, 0.0, 0.7137, 0.0, 0.6896, 0.0, 0.6896, 0.0, 0.7137, 0.0, 0.7137, 0.0, 0.6896, 0.0, 0.6896, 0.0, 0.7137, 0.0, 0.7137, 0.0, 0.6896, 0.0, 0.6896, 0.1874, 0.6896, 0.1874, 0.7137, 0.0, 0.7137, 0.0, 0.6896, 0.0, 0.7137, 0.1874, 0.7137, 0.1874, 0.6896, 0.1874, 0.6896, 0.2218, 0.6896, 0.2218, 0.7137, 0.1874, 0.7137, 0.1874, 0.6896, 0.1874, 0.7137, 0.2218, 0.7137, 0.2218, 0.6896, 0.2218, 0.6896, 0.9271, 0.6896, 0.9271, 0.7137, 0.2218, 0.7137, 0.2218, 0.6896, 0.2218, 0.7137, 0.9271, 0.7137, 0.9271, 0.6896, 0.0, 0.9873, 0.0, 0.7137, 0.0, 0.7137, 0.0, 0.9873, 0.0, 0.9873, 0.0, 0.7137, 0.0, 0.7137, 0.0, 0.9873, 0.0, 1.0, 0.0, 0.9873, 0.0, 0.9873, 0.0, 1.0, 0.2218, 0.0, 0.9271, 0.0, 0.9271, 0.0, 0.2218, 0.0, 1.0, 1.0, 0.9271, 1.0, 0.9271, 1.0, 1.0, 1.0, 0.1874, 0.0, 0.2218, 0.0, 0.2218, 0.0, 0.1874, 0.0, 0.9271, 1.0, 0.2218, 1.0, 0.2218, 1.0, 0.9271, 1.0, 0.0, 0.3709, 0.0, 0.1478, 0.0, 0.1478, 0.0, 0.3709, 0.0, 0.0, 0.0, 0.0, 0.0, 0.0, 0.0, 0.0, 1.0, 0.0, 1.0, 0.0, 1.0, 0.0, 1.0, 0.0, 0.0, 0.5669, 0.0, 0.3709, 0.0, 0.3709, 0.0, 0.5669, 0.0, 0.0, 0.1874, 0.0, 0.1874, 0.0, 0.0, 0.0, 0.2218, 1.0, 0.1874, 1.0, 0.1874, 1.0, 0.2218, 1.0, 0.0, 1.0, 0.0, 1.0, 0.0, 1.0, 0.0, 1.0, 1.0, 0.0, 1.0, 0.0, 1.0, 0.0, 1.0, 0.0, 0.1874, 1.0, 0.0, 1.0, 0.0, 1.0, 0.1874, 1.0, 0.0, 0.7137, 0.0, 0.6896, 0.0, 0.6896, 0.0, 0.7137, 0.0, 0.6896, 0.0, 0.6896, 0.0, 0.6896, 0.0, 0.6896, 0.0, 0.0, 0.0, 0.0, 0.0, 0.0, 0.0, 0.0, 1.0, 0.0, 1.0, 0.0, 1.0, 0.0, 1.0, 0.0, 0.0, 0.6896, 0.0, 0.6896, 0.0, 0.6896, 0.0, 0.6896, 0.0, 1.0, 0.0, 1.0, 0.0, 1.0, 0.0, 1.0, 0.0, 0.0, 0.0, 0.0, 0.0, 0.0, 0.0, 0.0, 0.0, 1.0, 0.0, 1.0, 0.0, 1.0, 0.0, 1.0, 1.0, 0.0, 1.0, 0.0, 1.0, 0.0, 1.0, 0.0, 0.9271, 0.0, 1.0, 0.0, 1.0, 0.0, 0.9271, 0.0, 1.0, 0.0, 1.0, 0.0, 1.0, 0.0, 1.0, 0.0, 0.0, 0.0, 0.0, 0.0, 0.0, 0.0, 0.0, 0.0, 0.0, 0.6896, 0.0, 0.6896, 0.0, 0.6896, 0.0, 0.6896, 0.0, 0.0, 0.0, 0.0, 0.0, 0.0, 0.0, 0.0, 0.0, 1.0, 0.0, 1.0, 0.0, 1.0, 0.0, 1.0, 0.0, 0.6896, 0.0, 0.5669, 0.0, 0.5669, 0.0, 0.6896, 1.0, 0.0, 1.0, 0.0, 1.0, 0.0, 1.0, 0.0, 0.0, 0.6896, 0.0, 0.6896, 0.0, 0.6896, 0.0, 0.6896, 0.0, 0.0, 0.0, 0.0, 0.0, 0.0, 0.0, 0.0, 0.0, 0.6896, 0.0, 0.6896, 0.0, 0.6896, 0.0, 0.6896, 0.0, 1.0, 0.0, 1.0, 0.0, 1.0, 0.0, 1.0, 0.0, 0.1478, 0.0, 0.0, 0.0, 0.0, 0.0, 0.1478, 0.0, 1.0, 0.0, 1.0, 0.0, 1.0, 0.0, 1.0, 1.0, 0.0, 1.0, 0.0, 1.0, 0.0, 1.0, 0.0, 0.0, 0.0, 0.0, 0.0, 0.0, 0.0, 0.0, 0.0, 0.0, 0.6896, 0.0, 0.6896, 0.0, 0.6896, 0.0, 0.6896, 0.0, 1.0, 0.0, 1.0, 0.0, 1.0, 0.0, 1.0, 0.0, 0.6896, 0.0, 0.6896, 0.0, 0.6896, 0.0, 0.6896, 0.0, 1.0, 0.0, 1.0, 0.0, 1.0, 0.0, 1.0, 0.0, 0.9873, 0.0, 0.7137, 0.0, 0.7137, 0.0, 0.9873, 0.0, 1.0, 0.0, 0.9873, 0.0, 0.9873, 0.0, 1.0, 0.2218, 0.0, 0.9271, 0.0, 0.9271, 0.0, 0.2218, 0.0, 1.0, 1.0, 0.9271, 1.0, 0.9271, 1.0, 1.0, 1.0, 0.1874, 0.0, 0.2218, 0.0, 0.2218, 0.0, 0.1874, 0.0, 0.9271, 1.0, 0.2218, 1.0, 0.2218, 1.0, 0.9271, 1.0, 0.0, 0.3709, 0.0, 0.1478, 0.0, 0.1478, 0.0, 0.3709, 0.0, 0.0, 0.0, 0.0, 0.0, 0.0, 0.0, 0.0, 1.0, 0.0, 1.0, 0.0, 1.0, 0.0, 1.0, 0.0, 0.0, 0.5669, 0.0, 0.3709, 0.0, 0.3709, 0.0, 0.5669, 0.0, 0.0, 0.1874, 0.0, 0.1874, 0.0, 0.0, 0.0, 0.2218, 1.0, 0.1874, 1.0, 0.1874, 1.0, 0.2218, 1.0, 0.0, 1.0, 0.0, 1.0, 0.0, 1.0, 0.0, 1.0, 1.0, 0.0, 1.0, 0.0, 1.0, 0.0, 1.0, 0.0, 0.1874, 1.0, 0.0, 1.0, 0.0, 1.0, 0.1874, 1.0, 0.0, 0.7137, 0.0, 0.6896, 0.0, 0.6896, 0.0, 0.7137, 0.0, 0.6896, 0.0, 0.6896, 0.0, 0.6896, 0.0, 0.6896, 0.0, 0.0, 0.0, 0.0, 0.0, 0.0, 0.0, 0.0, 1.0, 0.0, 1.0, 0.0, 1.0, 0.0, 1.0, 0.0, 0.0, 0.6896, 0.0, 0.6896, 0.0, 0.6896, 0.0, 0.6896, 0.0, 1.0, 0.0, 1.0, 0.0, 1.0, 0.0, 1.0, 0.0, 0.0, 0.0, 0.0, 0.0, 0.0, 0.0, 0.0, 0.0, 1.0, 0.0, 1.0, 0.0, 1.0, 0.0, 1.0, 1.0, 0.0, 1.0, 0.0, 1.0, 0.0, 1.0, 0.0, 0.9271, 0.0, 1.0, 0.0, 1.0, 0.0, 0.9271, 0.0, 1.0, 0.0, 1.0, 0.0, 1.0, 0.0, 1.0, 0.0, 0.0, 0.0, 0.0, 0.0, 0.0, 0.0, 0.0, 0.0, 0.0, 0.6896, 0.0, 0.6896, 0.0, 0.6896, 0.0, 0.6896, 0.0, 0.0, 0.0, 0.0, 0.0, 0.0, 0.0, 0.0, 0.0, 1.0, 0.0, 1.0, 0.0, 1.0, 0.0, 1.0, 0.0, 0.6896, 0.0, 0.5669, 0.0, 0.5669, 0.0, 0.6896, 1.0, 0.0, 1.0, 0.0, 1.0, 0.0, 1.0, 0.0, 0.0, 0.6896, 0.0, 0.6896, 0.0, 0.6896, 0.0, 0.6896, 0.0, 0.0, 0.0, 0.0, 0.0, 0.0, 0.0, 0.0, 0.0, 0.6896, 0.0, 0.6896, 0.0, 0.6896, 0.0, 0.6896, 0.0, 1.0, 0.0, 1.0, 0.0, 1.0, 0.0, 1.0, 0.0, 0.1478, 0.0, 0.0, 0.0, 0.0, 0.0, 0.1478, 0.0, 1.0, 0.0, 1.0, 0.0, 1.0, 0.0, 1.0, 1.0, 0.0, 1.0, 0.0, 1.0, 0.0, 1.0, 0.0, 0.0, 0.0, 0.0, 0.0, 0.0, 0.0, 0.0, 0.0, 0.0, 0.6896, 0.0, 0.6896, 0.0, 0.6896, 0.0, 0.6896, 0.0, 1.0, 0.0, 1.0, 0.0, 1.0, 0.0, 1.0, 0.0, 0.6896, 0.0, 0.6896, 0.0, 0.6896, 0.0, 0.6896, 0.0, 1.0, 0.0, 1.0, 0.0, 1.0, 0.0, 1.0, 0.1874, 0.0, 0.0, 0.0, 0.0, 0.0, 0.1874, 0.0, 0.2218, 0.0, 0.1874, 0.0, 0.1874, 0.0, 0.2218, 0.0, 0.9271, 0.0, 0.2218, 0.0, 0.2218, 0.0, 0.9271, 0.0, 1.0, 0.0, 0.9271, 0.0, 0.9271, 0.0, 1.0, 0.0, 0.2218, 0.0, 0.1874, 0.0, 0.1874, 0.0, 0.2218, 0.0, 0.1874, 0.0, 0.2218, 0.0, 0.2218, 0.0, 0.1874, 0.0, 0.0, 0.0, 0.0, 0.0, 0.0, 0.0, 0.0, 0.0, 0.0, 0.0, 0.1874, 0.0, 0.1874, 0.0, 0.0, 0.0, 0.9271, 0.0, 0.2218, 0.0, 0.2218, 0.0, 0.9271, 0.0, 1.0, 0.0, 0.9271, 0.0, 0.9271, 0.0, 1.0, 0.0, 0.0, 0.0, 0.0, 0.0, 0.0, 0.0, 0.0, 0.0, 1.0, 0.0, 0.9271, 0.0, 0.9271, 0.0, 1.0, 0.0, 0.9271, 0.0, 0.2218, 0.0, 0.2218, 0.0, 0.9271, 0.0, 0.2218, 0.0, 0.1874, 0.0, 0.1874, 0.0, 0.2218, 0.0, 0.1874, 0.0, 0.0, 0.0, 0.0, 0.0, 0.1874, 0.0, 0.0, 0.0, 0.0, 0.0, 0.0, 0.0, 0.0, 0.0, 1.0, 0.0, 1.0, 0.0, 1.0, 0.0, 1.0, 0.0, 0.0, 0.0, 0.0, 0.0, 0.0, 0.0, 0.0, 0.0, 1.0, 0.0, 1.0, 0.0, 1.0, 0.0, 1.0, 0.0, 1.0, 0.0, 1.0, 0.0, 0.9271, 0.0, 0.9271, 0.0, 1.0, 0.0, 1.0, 0.0, 1.0, 0.0, 1.0, 0.0, 0.9271, 0.0, 0.9271, 0.0, 0.2218, 0.0, 0.2218, 0.0, 0.2218, 0.0, 0.2218, 0.0, 0.1874, 0.0, 0.1874, 0.0, 1.0, 0.0, 1.0, 0.0, 1.0, 0.0, 1.0, 0.0, 0.0, 0.0, 0.0, 0.0, 0.0, 0.0, 0.0, 0.0, 0.1874, 0.0, 0.1874, 0.0, 0.0, 0.0, 0.0, 0.0])
me_plane.use_remesh_fix_poles = True
me_plane.use_remesh_preserve_attributes = False
me_plane.use_mirror_vertex_groups = False
me_plane.update()

# ---- objects
ob_empty = bpy.data.objects.new('Empty', None)
ob_plane = bpy.data.objects.new('Plane', me_plane)
ob_empty_001 = bpy.data.objects.new('Empty.001', None)

# ---- transforms, parenting, visibility, modifiers, constraints
ob_empty.location = (1.515, -0.01759, 0.0)
ob_empty.rotation_euler = (1.571, -0.0, 0.0)
ob_empty.empty_display_type = 'IMAGE'
ob_empty.empty_display_size = 5.0
ob_empty.use_empty_image_alpha = True
ob_empty.color = (1.0, 1.0, 1.0, 0.0922)
ob_empty.lineart.crease_threshold = 0.0
ob_plane.location = (0.0, 0.0, 0.0)
ob_plane.rotation_euler = (1.571, -0.0, 0.0)
ob_plane.lineart.crease_threshold = 0.0
_m = ob_plane.modifiers.new('Mirror', 'MIRROR')
_m.use_clip = True
_m = ob_plane.modifiers.new('Subdivision', 'SUBSURF')
_m.uv_smooth = 'PRESERVE_CORNERS'
_m.levels = 3
ob_empty_001.location = (1.515, 1.964, 0.0)
ob_empty_001.rotation_euler = (1.571, -0.0, 4.712)
ob_empty_001.empty_display_type = 'IMAGE'
ob_empty_001.empty_display_size = 5.0
ob_empty_001.use_empty_image_alpha = True
ob_empty_001.color = (1.0, 1.0, 1.0, 0.0922)
ob_empty_001.lineart.crease_threshold = 0.0

# ---- collection membership
col_collection.objects.link(ob_empty)
col_collection.objects.link(ob_plane)
col_collection.objects.link(ob_empty_001)

# ---- scene / render settings (as saved in the file)
scene.frame_start = 1; scene.frame_end = 250; scene.frame_set(1)
scene.render.engine = 'BLENDER_EEVEE_NEXT'
scene.cycles.use_denoising = False
scene.cycles.samples = 128
scene.cycles.sampling_pattern = 'TABULATED_SOBOL'
scene.cycles.use_adaptive_sampling = False
scene.cycles.use_light_tree = False
scene.view_settings.view_transform = 'Filmic'
bpy.context.view_layer.update()

# ---- added for rendering (the .blend has no active camera and no usable light): camera, sun
cam_auto = bpy.data.cameras.new('AutoCamera')
cam_auto.lens = 50.0
cam_auto.sensor_width = 36.0
cam_auto.clip_end = 1000.0
ob_auto_camera = bpy.data.objects.new('AutoCamera', cam_auto)
scene.collection.objects.link(ob_auto_camera)
ob_auto_camera.location = (3.02895, -3.63286, 2.31304)
ob_auto_camera.rotation_euler = (1.09748, -7.21219e-08, 0.694738)
scene.camera = ob_auto_camera
light_auto_sun = bpy.data.lights.new('AutoSun', 'SUN')
light_auto_sun.energy = 3.0
light_auto_sun.angle = 0.0523599
ob_auto_sun = bpy.data.objects.new('AutoSun', light_auto_sun)
scene.collection.objects.link(ob_auto_sun)
ob_auto_sun.rotation_euler = (0.872665, 0.174533, 0.523599)
bpy.context.view_layer.update()
